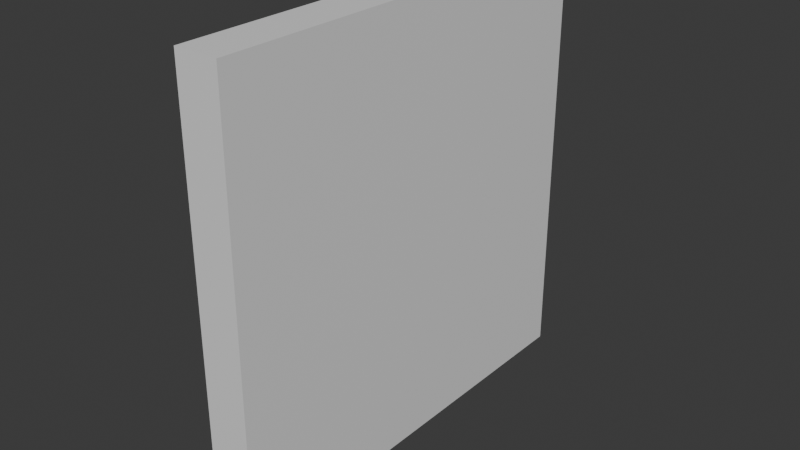 # Source: Wall.blend  (saved by Blender 4.4.30; exported with 4.5.12 LTS)
import bpy
from mathutils import Matrix  # noqa: F401  (used for matrix-valued properties, if any)

bpy.ops.wm.read_factory_settings(use_empty=True)
scene = bpy.context.scene
scene.name = 'Scene'

# ---- collections
col_collection = bpy.data.collections.new('Collection'); scene.collection.children.link(col_collection)

# ---- materials (node trees are filled in below, after node groups)
mat_material = bpy.data.materials.new('Material')
mat_material.alpha_threshold = 0.0
mat_material.roughness = 0.5
mat_material.line_color = (0.0, 0.0, 0.0, 1.0)

# ---- material node trees
mat_material.use_nodes = True; mat_material.node_tree.nodes.clear()
_N = mat_material.node_tree.nodes; _L = mat_material.node_tree.links
n0 = _N.new('ShaderNodeOutputMaterial'); n0.name = 'Material Output'; n0.location = (300, 300)
n1 = _N.new('ShaderNodeBsdfPrincipled'); n1.name = 'Principled BSDF'; n1.location = (10, 300)
n1.inputs[3].default_value = 1.45
_L.new(n1.outputs[0], n0.inputs[0])
n0.is_active_output = True

# ---- world
world_world = bpy.data.worlds.new('World'); scene.world = world_world
world_world.use_nodes = True; world_world.node_tree.nodes.clear()
_N = world_world.node_tree.nodes; _L = world_world.node_tree.links
n0 = _N.new('ShaderNodeOutputWorld'); n0.name = 'World Output'; n0.location = (300, 300)
n1 = _N.new('ShaderNodeBackground'); n1.name = 'Background'; n1.location = (10, 300)
n1.inputs[0].default_value = (0.05088, 0.05088, 0.05088, 1.0)
_L.new(n1.outputs[0], n0.inputs[0])
n0.is_active_output = True
world_world.color = (0.05088, 0.05088, 0.05088)
world_world.sun_shadow_jitter_overblur = 0.0

# ---- meshes
me_cube = bpy.data.meshes.new('Cube')
me_cube.from_pydata([(0.1, 1.0, -0.9999), (0.1, -1.0, -0.9999), (0.1, 1.0, 0.9999), (0.1, -1.0, 0.9999), (-0.1, 1.0, -0.9999), (-0.1, -1.0, -0.9999), (-0.1, 1.0, 0.9999), (-0.1, -1.0, 0.9999)], [], [(0, 4, 6, 2), (3, 2, 6, 7), (7, 6, 4, 5), (5, 1, 3, 7), (1, 0, 2, 3), (5, 4, 0, 1)])
_uv = me_cube.uv_layers.new(name='UVMap')
_uv.uv.foreach_set('vector', [0.625, 0.5, 0.875, 0.5, 0.875, 0.75, 0.625, 0.75, 0.375, 0.75, 0.625, 0.75, 0.625, 1.0, 0.375, 1.0, 0.375, 0.0, 0.625, 0.0, 0.625, 0.25, 0.375, 0.25, 0.125, 0.5, 0.375, 0.5, 0.375, 0.75, 0.125, 0.75, 0.375, 0.5, 0.625, 0.5, 0.625, 0.75, 0.375, 0.75, 0.375, 0.25, 0.625, 0.25, 0.625, 0.5, 0.375, 0.5])
me_cube.materials.append(mat_material)
me_cube.use_mirror_vertex_groups = False
me_cube.update()

# ---- objects
ob_cube = bpy.data.objects.new('Cube', me_cube)

# ---- transforms, parenting, visibility, modifiers, constraints
ob_cube.location = (-1.863e-09, 1.0, -5.96e-08)
ob_cube.lock_rotations_4d = False
ob_cube.empty_display_type = 'ARROWS'
ob_cube.lineart.crease_threshold = 0.0

# ---- collection membership
col_collection.objects.link(ob_cube)

# ---- scene / render settings (as saved in the file)
scene.frame_start = 1; scene.frame_end = 250; scene.frame_set(1)
scene.render.engine = 'BLENDER_EEVEE_NEXT'
bpy.context.view_layer.update()

# ---- added for rendering (the .blend has no active camera and no usable light): camera, sun
cam_auto = bpy.data.cameras.new('AutoCamera')
cam_auto.lens = 50.0
cam_auto.sensor_width = 36.0
cam_auto.clip_end = 1000.0
ob_auto_camera = bpy.data.objects.new('AutoCamera', cam_auto)
scene.collection.objects.link(ob_auto_camera)
ob_auto_camera.location = (2.62336, -2.14803, 2.09869)
ob_auto_camera.rotation_euler = (1.09748, -7.21219e-08, 0.694738)
scene.camera = ob_auto_camera
light_auto_sun = bpy.data.lights.new('AutoSun', 'SUN')
light_auto_sun.energy = 3.0
light_auto_sun.angle = 0.0523599
ob_auto_sun = bpy.data.objects.new('AutoSun', light_auto_sun)
scene.collection.objects.link(ob_auto_sun)
ob_auto_sun.rotation_euler = (0.872665, 0.174533, 0.523599)
bpy.context.view_layer.update()
